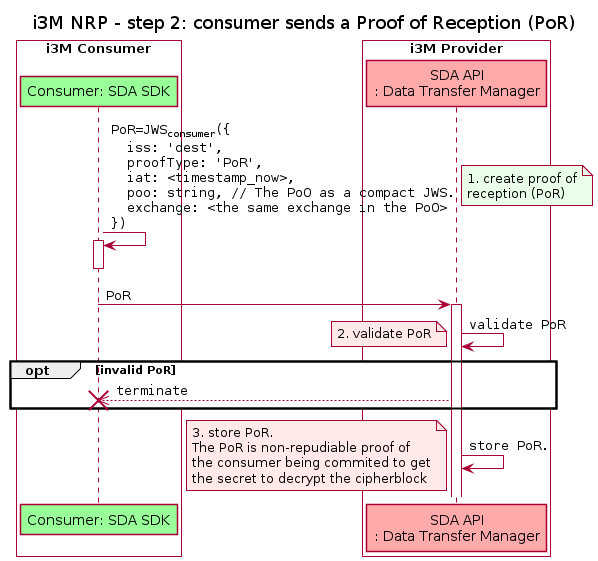

The diagram above was rendered by PlantUML. Its source (embedded in the PNG):
@startuml nrpStep2
skinparam shadowing false
skinparam DefaultFontName DejaVu Sans
skinparam DefaultMonospacedFontName DejaVu Sans Mono
skinparam ArrowFontName DejaVu Sans Mono
skinparam maxMessageSize 450

title "i3M NRP - step 2: consumer sends a Proof of Reception (PoR)"

box "i3M Consumer" #White
  participant "Consumer: SDA SDK" as C #99FF99
end box
box "i3M Provider" #White
  participant "SDA API\n: Data Transfer Manager" as P #FFAAAA
end box

C->C++: PoR=JWS<sub>consumer</sub>({\n  iss: 'dest',\n  proofType: 'PoR',\n  iat: <timestamp_now>,\n  poo: string, // The PoO as a compact JWS.\n  exchange: <the same exchange in the PoO>\n})
note right #E9FFE9
  1. create proof of
  reception (PoR)
end note
C--

C->P++: PoR
P->P: validate PoR
note left #FFE9E9
  2. validate PoR
end note
opt invalid PoR
  P-->>C !!: terminate
end
P->P: store PoR.
note left #FFE9E9
  3. store PoR.
  The PoR is non-repudiable proof of
  the consumer being commited to get
  the secret to decrypt the cipherblock
end note
@enduml